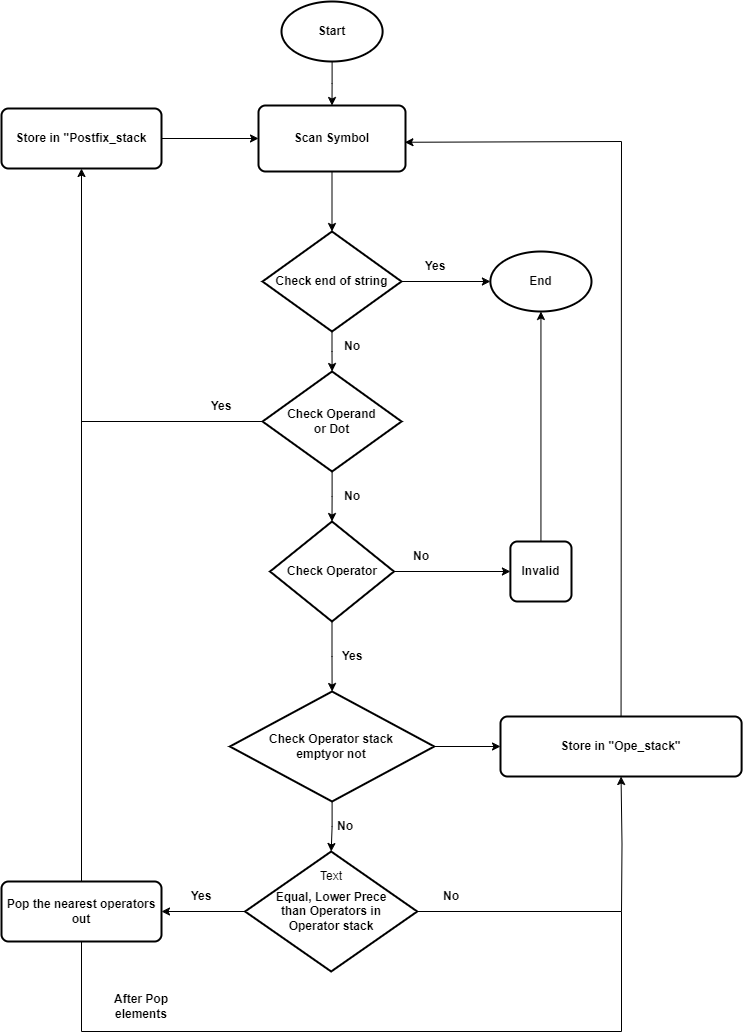

The diagram above was exported from draw.io. Its source (the exported page's mxGraphModel, read from the mxfile embedded in the PNG):
<mxGraphModel dx="840" dy="418" grid="0" gridSize="10" guides="1" tooltips="1" connect="1" arrows="1" fold="1" page="1" pageScale="1" pageWidth="827" pageHeight="1169" background="#ffffff" math="0" shadow="0">
  <root>
    <mxCell id="0" />
    <mxCell id="1" parent="0" />
    <mxCell id="XHhHIvEzUUecedISuUoz-15" value="" style="edgeStyle=orthogonalEdgeStyle;rounded=0;orthogonalLoop=1;jettySize=auto;html=1;" edge="1" parent="1" source="iyYN-r257VL0Ih0mW1uS-2" target="XHhHIvEzUUecedISuUoz-12">
      <mxGeometry relative="1" as="geometry" />
    </mxCell>
    <mxCell id="iyYN-r257VL0Ih0mW1uS-2" value="&lt;b&gt;Start&lt;/b&gt;" style="strokeWidth=2;html=1;shape=mxgraph.flowchart.start_1;whiteSpace=wrap;" parent="1" vertex="1">
      <mxGeometry x="350" y="50" width="101.11" height="60" as="geometry" />
    </mxCell>
    <mxCell id="iyYN-r257VL0Ih0mW1uS-14" value="&lt;b&gt;Yes&lt;/b&gt;" style="text;html=1;strokeColor=none;fillColor=none;align=center;verticalAlign=middle;whiteSpace=wrap;rounded=0;" parent="1" vertex="1">
      <mxGeometry x="260" y="440" width="60" height="30" as="geometry" />
    </mxCell>
    <mxCell id="iyYN-r257VL0Ih0mW1uS-15" value="&lt;b&gt;No&lt;/b&gt;" style="text;html=1;strokeColor=none;fillColor=none;align=center;verticalAlign=middle;whiteSpace=wrap;rounded=0;" parent="1" vertex="1">
      <mxGeometry x="391.11" y="380" width="60" height="30" as="geometry" />
    </mxCell>
    <mxCell id="XHhHIvEzUUecedISuUoz-25" value="" style="edgeStyle=orthogonalEdgeStyle;rounded=0;orthogonalLoop=1;jettySize=auto;html=1;" edge="1" parent="1" source="iyYN-r257VL0Ih0mW1uS-16" target="XHhHIvEzUUecedISuUoz-6">
      <mxGeometry relative="1" as="geometry" />
    </mxCell>
    <mxCell id="iyYN-r257VL0Ih0mW1uS-16" value="&lt;b&gt;Check Operand&lt;/b&gt;&lt;div&gt;&lt;b&gt;or Dot&lt;/b&gt;&lt;/div&gt;" style="strokeWidth=2;html=1;shape=mxgraph.flowchart.decision;whiteSpace=wrap;" parent="1" vertex="1">
      <mxGeometry x="331.06" y="420" width="139" height="100" as="geometry" />
    </mxCell>
    <mxCell id="iyYN-r257VL0Ih0mW1uS-22" value="&lt;b&gt;No&lt;/b&gt;" style="text;html=1;strokeColor=none;fillColor=none;align=center;verticalAlign=middle;whiteSpace=wrap;rounded=0;" parent="1" vertex="1">
      <mxGeometry x="391.11" y="530" width="60" height="30" as="geometry" />
    </mxCell>
    <mxCell id="iyYN-r257VL0Ih0mW1uS-25" value="&lt;b&gt;No&lt;/b&gt;" style="text;html=1;strokeColor=none;fillColor=none;align=center;verticalAlign=middle;whiteSpace=wrap;rounded=0;" parent="1" vertex="1">
      <mxGeometry x="384" y="860" width="60" height="30" as="geometry" />
    </mxCell>
    <mxCell id="iyYN-r257VL0Ih0mW1uS-27" value="&lt;b&gt;Yes&lt;/b&gt;" style="text;html=1;strokeColor=none;fillColor=none;align=center;verticalAlign=middle;whiteSpace=wrap;rounded=0;" parent="1" vertex="1">
      <mxGeometry x="240" y="930" width="60" height="30" as="geometry" />
    </mxCell>
    <mxCell id="iyYN-r257VL0Ih0mW1uS-30" value="&lt;b&gt;Yes&lt;/b&gt;" style="text;html=1;strokeColor=none;fillColor=none;align=center;verticalAlign=middle;whiteSpace=wrap;rounded=0;" parent="1" vertex="1">
      <mxGeometry x="474" y="300" width="60" height="30" as="geometry" />
    </mxCell>
    <mxCell id="XHhHIvEzUUecedISuUoz-21" value="" style="edgeStyle=orthogonalEdgeStyle;rounded=0;orthogonalLoop=1;jettySize=auto;html=1;" edge="1" parent="1" source="XHhHIvEzUUecedISuUoz-4" target="XHhHIvEzUUecedISuUoz-12">
      <mxGeometry relative="1" as="geometry" />
    </mxCell>
    <mxCell id="XHhHIvEzUUecedISuUoz-4" value="&lt;b&gt;Store in &quot;Postfix_stack&lt;/b&gt;" style="rounded=1;whiteSpace=wrap;html=1;absoluteArcSize=1;arcSize=14;strokeWidth=2;" vertex="1" parent="1">
      <mxGeometry x="70" y="157" width="160" height="60" as="geometry" />
    </mxCell>
    <mxCell id="XHhHIvEzUUecedISuUoz-26" value="" style="edgeStyle=orthogonalEdgeStyle;rounded=0;orthogonalLoop=1;jettySize=auto;html=1;" edge="1" parent="1" source="XHhHIvEzUUecedISuUoz-6" target="XHhHIvEzUUecedISuUoz-9">
      <mxGeometry relative="1" as="geometry" />
    </mxCell>
    <mxCell id="XHhHIvEzUUecedISuUoz-36" value="" style="edgeStyle=orthogonalEdgeStyle;rounded=0;orthogonalLoop=1;jettySize=auto;html=1;" edge="1" parent="1" source="XHhHIvEzUUecedISuUoz-6" target="XHhHIvEzUUecedISuUoz-35">
      <mxGeometry relative="1" as="geometry" />
    </mxCell>
    <mxCell id="XHhHIvEzUUecedISuUoz-6" value="&lt;b&gt;Check Operator&lt;/b&gt;" style="strokeWidth=2;html=1;shape=mxgraph.flowchart.decision;whiteSpace=wrap;" vertex="1" parent="1">
      <mxGeometry x="338.53" y="570" width="123.94" height="100" as="geometry" />
    </mxCell>
    <mxCell id="XHhHIvEzUUecedISuUoz-23" value="" style="edgeStyle=orthogonalEdgeStyle;rounded=0;orthogonalLoop=1;jettySize=auto;html=1;" edge="1" parent="1" source="XHhHIvEzUUecedISuUoz-8" target="XHhHIvEzUUecedISuUoz-11">
      <mxGeometry relative="1" as="geometry" />
    </mxCell>
    <mxCell id="XHhHIvEzUUecedISuUoz-8" value="&lt;b&gt;Equal, Lower Prece &lt;br&gt;than Operators in &lt;br&gt;Operator stack&lt;/b&gt;" style="strokeWidth=2;html=1;shape=mxgraph.flowchart.decision;whiteSpace=wrap;" vertex="1" parent="1">
      <mxGeometry x="313.5799999999999" y="900" width="172.16" height="120" as="geometry" />
    </mxCell>
    <mxCell id="XHhHIvEzUUecedISuUoz-27" value="" style="edgeStyle=orthogonalEdgeStyle;rounded=0;orthogonalLoop=1;jettySize=auto;html=1;" edge="1" parent="1" source="XHhHIvEzUUecedISuUoz-9" target="XHhHIvEzUUecedISuUoz-8">
      <mxGeometry relative="1" as="geometry" />
    </mxCell>
    <mxCell id="XHhHIvEzUUecedISuUoz-28" value="" style="edgeStyle=orthogonalEdgeStyle;rounded=0;orthogonalLoop=1;jettySize=auto;html=1;" edge="1" parent="1" source="XHhHIvEzUUecedISuUoz-9" target="XHhHIvEzUUecedISuUoz-10">
      <mxGeometry relative="1" as="geometry" />
    </mxCell>
    <mxCell id="XHhHIvEzUUecedISuUoz-9" value="&lt;b&gt;Check Operator stack&lt;br&gt;emptyor not&lt;/b&gt;" style="strokeWidth=2;html=1;shape=mxgraph.flowchart.decision;whiteSpace=wrap;" vertex="1" parent="1">
      <mxGeometry x="298.38" y="740" width="204.35" height="110" as="geometry" />
    </mxCell>
    <mxCell id="XHhHIvEzUUecedISuUoz-10" value="&lt;b&gt;Store in &quot;Ope_stack&quot;&lt;/b&gt;" style="rounded=1;whiteSpace=wrap;html=1;absoluteArcSize=1;arcSize=14;strokeWidth=2;" vertex="1" parent="1">
      <mxGeometry x="569" y="765" width="241.11" height="60" as="geometry" />
    </mxCell>
    <mxCell id="XHhHIvEzUUecedISuUoz-11" value="&lt;b&gt;Pop the nearest operators out&lt;/b&gt;" style="rounded=1;whiteSpace=wrap;html=1;absoluteArcSize=1;arcSize=14;strokeWidth=2;" vertex="1" parent="1">
      <mxGeometry x="70" y="930" width="160" height="60" as="geometry" />
    </mxCell>
    <mxCell id="XHhHIvEzUUecedISuUoz-16" value="" style="edgeStyle=orthogonalEdgeStyle;rounded=0;orthogonalLoop=1;jettySize=auto;html=1;" edge="1" parent="1" source="XHhHIvEzUUecedISuUoz-12" target="XHhHIvEzUUecedISuUoz-13">
      <mxGeometry relative="1" as="geometry" />
    </mxCell>
    <mxCell id="XHhHIvEzUUecedISuUoz-12" value="&lt;b&gt;Scan Symbol&lt;/b&gt;" style="rounded=1;whiteSpace=wrap;html=1;absoluteArcSize=1;arcSize=14;strokeWidth=2;" vertex="1" parent="1">
      <mxGeometry x="327" y="154" width="147" height="66" as="geometry" />
    </mxCell>
    <mxCell id="XHhHIvEzUUecedISuUoz-17" value="" style="edgeStyle=orthogonalEdgeStyle;rounded=0;orthogonalLoop=1;jettySize=auto;html=1;" edge="1" parent="1" source="XHhHIvEzUUecedISuUoz-13" target="iyYN-r257VL0Ih0mW1uS-16">
      <mxGeometry relative="1" as="geometry" />
    </mxCell>
    <mxCell id="XHhHIvEzUUecedISuUoz-19" value="" style="edgeStyle=orthogonalEdgeStyle;rounded=0;orthogonalLoop=1;jettySize=auto;html=1;" edge="1" parent="1" source="XHhHIvEzUUecedISuUoz-13" target="XHhHIvEzUUecedISuUoz-18">
      <mxGeometry relative="1" as="geometry" />
    </mxCell>
    <mxCell id="XHhHIvEzUUecedISuUoz-13" value="&lt;b&gt;Check end of string&lt;/b&gt;" style="strokeWidth=2;html=1;shape=mxgraph.flowchart.decision;whiteSpace=wrap;" vertex="1" parent="1">
      <mxGeometry x="331" y="280" width="139" height="100" as="geometry" />
    </mxCell>
    <mxCell id="XHhHIvEzUUecedISuUoz-18" value="&lt;b&gt;End&lt;/b&gt;" style="strokeWidth=2;html=1;shape=mxgraph.flowchart.start_1;whiteSpace=wrap;" vertex="1" parent="1">
      <mxGeometry x="558.89" y="300" width="101.11" height="60" as="geometry" />
    </mxCell>
    <mxCell id="XHhHIvEzUUecedISuUoz-24" value="" style="endArrow=classic;html=1;rounded=0;exitX=0.5;exitY=0;exitDx=0;exitDy=0;entryX=0.5;entryY=1;entryDx=0;entryDy=0;" edge="1" parent="1" source="XHhHIvEzUUecedISuUoz-11" target="XHhHIvEzUUecedISuUoz-4">
      <mxGeometry width="50" height="50" relative="1" as="geometry">
        <mxPoint x="390" y="770" as="sourcePoint" />
        <mxPoint x="130" y="270" as="targetPoint" />
      </mxGeometry>
    </mxCell>
    <mxCell id="XHhHIvEzUUecedISuUoz-29" value="" style="edgeStyle=orthogonalEdgeStyle;rounded=0;orthogonalLoop=1;jettySize=auto;html=1;entryX=0.5;entryY=1;entryDx=0;entryDy=0;" edge="1" parent="1" target="XHhHIvEzUUecedISuUoz-10">
      <mxGeometry relative="1" as="geometry">
        <mxPoint x="690" y="960" as="sourcePoint" />
        <mxPoint x="230" y="970" as="targetPoint" />
      </mxGeometry>
    </mxCell>
    <mxCell id="XHhHIvEzUUecedISuUoz-30" value="" style="endArrow=none;html=1;rounded=0;exitX=1;exitY=0.5;exitDx=0;exitDy=0;exitPerimeter=0;" edge="1" parent="1" source="XHhHIvEzUUecedISuUoz-8">
      <mxGeometry width="50" height="50" relative="1" as="geometry">
        <mxPoint x="570" y="920" as="sourcePoint" />
        <mxPoint x="690" y="960" as="targetPoint" />
      </mxGeometry>
    </mxCell>
    <mxCell id="XHhHIvEzUUecedISuUoz-31" value="" style="endArrow=none;html=1;rounded=0;entryX=0.5;entryY=0;entryDx=0;entryDy=0;" edge="1" parent="1" target="XHhHIvEzUUecedISuUoz-10">
      <mxGeometry width="50" height="50" relative="1" as="geometry">
        <mxPoint x="690" y="190" as="sourcePoint" />
        <mxPoint x="640" y="590" as="targetPoint" />
      </mxGeometry>
    </mxCell>
    <mxCell id="XHhHIvEzUUecedISuUoz-32" value="" style="endArrow=classic;html=1;rounded=0;entryX=0.996;entryY=0.557;entryDx=0;entryDy=0;entryPerimeter=0;" edge="1" parent="1" target="XHhHIvEzUUecedISuUoz-12">
      <mxGeometry width="50" height="50" relative="1" as="geometry">
        <mxPoint x="690" y="190" as="sourcePoint" />
        <mxPoint x="640" y="130" as="targetPoint" />
      </mxGeometry>
    </mxCell>
    <mxCell id="XHhHIvEzUUecedISuUoz-33" value="" style="endArrow=none;html=1;rounded=0;exitX=0;exitY=0.5;exitDx=0;exitDy=0;exitPerimeter=0;" edge="1" parent="1" source="iyYN-r257VL0Ih0mW1uS-16">
      <mxGeometry width="50" height="50" relative="1" as="geometry">
        <mxPoint x="430" y="410" as="sourcePoint" />
        <mxPoint x="150" y="470" as="targetPoint" />
      </mxGeometry>
    </mxCell>
    <mxCell id="XHhHIvEzUUecedISuUoz-34" value="&lt;b&gt;Yes&lt;/b&gt;" style="text;html=1;strokeColor=none;fillColor=none;align=center;verticalAlign=middle;whiteSpace=wrap;rounded=0;" vertex="1" parent="1">
      <mxGeometry x="391.11" y="690" width="60" height="30" as="geometry" />
    </mxCell>
    <mxCell id="XHhHIvEzUUecedISuUoz-35" value="&lt;b&gt;Invalid&lt;/b&gt;" style="rounded=1;whiteSpace=wrap;html=1;absoluteArcSize=1;arcSize=14;strokeWidth=2;" vertex="1" parent="1">
      <mxGeometry x="578.89" y="590" width="61.11" height="60" as="geometry" />
    </mxCell>
    <mxCell id="XHhHIvEzUUecedISuUoz-37" value="" style="edgeStyle=orthogonalEdgeStyle;rounded=0;orthogonalLoop=1;jettySize=auto;html=1;exitX=0.5;exitY=0;exitDx=0;exitDy=0;entryX=0.5;entryY=1;entryDx=0;entryDy=0;entryPerimeter=0;" edge="1" parent="1" source="XHhHIvEzUUecedISuUoz-35" target="XHhHIvEzUUecedISuUoz-18">
      <mxGeometry relative="1" as="geometry">
        <mxPoint x="472" y="630" as="sourcePoint" />
        <mxPoint x="589" y="630" as="targetPoint" />
      </mxGeometry>
    </mxCell>
    <mxCell id="XHhHIvEzUUecedISuUoz-38" value="&lt;b&gt;No&lt;/b&gt;" style="text;html=1;strokeColor=none;fillColor=none;align=center;verticalAlign=middle;whiteSpace=wrap;rounded=0;" vertex="1" parent="1">
      <mxGeometry x="460" y="590" width="60" height="30" as="geometry" />
    </mxCell>
    <mxCell id="XHhHIvEzUUecedISuUoz-39" value="&lt;b&gt;No&lt;/b&gt;" style="text;html=1;strokeColor=none;fillColor=none;align=center;verticalAlign=middle;whiteSpace=wrap;rounded=0;" vertex="1" parent="1">
      <mxGeometry x="490" y="930" width="60" height="30" as="geometry" />
    </mxCell>
    <mxCell id="XHhHIvEzUUecedISuUoz-40" value="" style="endArrow=none;html=1;rounded=0;entryX=0.5;entryY=1;entryDx=0;entryDy=0;" edge="1" parent="1" target="XHhHIvEzUUecedISuUoz-11">
      <mxGeometry width="50" height="50" relative="1" as="geometry">
        <mxPoint x="150" y="1080" as="sourcePoint" />
        <mxPoint x="430" y="900" as="targetPoint" />
      </mxGeometry>
    </mxCell>
    <mxCell id="XHhHIvEzUUecedISuUoz-41" value="" style="endArrow=none;html=1;rounded=0;" edge="1" parent="1">
      <mxGeometry width="50" height="50" relative="1" as="geometry">
        <mxPoint x="690" y="1080" as="sourcePoint" />
        <mxPoint x="150" y="1080" as="targetPoint" />
      </mxGeometry>
    </mxCell>
    <mxCell id="XHhHIvEzUUecedISuUoz-42" value="" style="endArrow=none;html=1;rounded=0;" edge="1" parent="1">
      <mxGeometry width="50" height="50" relative="1" as="geometry">
        <mxPoint x="690" y="960" as="sourcePoint" />
        <mxPoint x="690" y="1080" as="targetPoint" />
      </mxGeometry>
    </mxCell>
    <mxCell id="XHhHIvEzUUecedISuUoz-43" value="Text" style="text;html=1;align=center;verticalAlign=middle;whiteSpace=wrap;rounded=0;" vertex="1" parent="1">
      <mxGeometry x="370" y="910" width="60" height="30" as="geometry" />
    </mxCell>
    <mxCell id="XHhHIvEzUUecedISuUoz-44" value="&lt;b&gt;After Pop elements&lt;/b&gt;" style="text;html=1;align=center;verticalAlign=middle;whiteSpace=wrap;rounded=0;" vertex="1" parent="1">
      <mxGeometry x="180" y="1040" width="60" height="30" as="geometry" />
    </mxCell>
  </root>
</mxGraphModel>